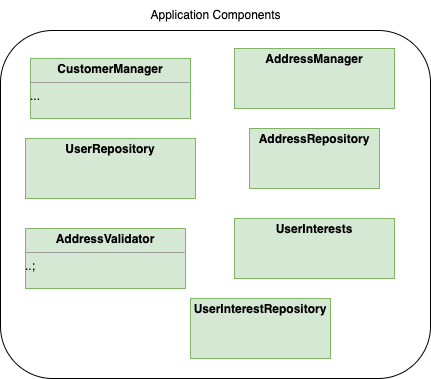

The diagram above was exported from draw.io. Its source (the exported page's mxGraphModel, read from the mxfile embedded in the PNG):
<mxGraphModel dx="954" dy="619" grid="1" gridSize="10" guides="1" tooltips="1" connect="1" arrows="1" fold="1" page="1" pageScale="1" pageWidth="827" pageHeight="1169" math="0" shadow="0">
  <root>
    <mxCell id="0" />
    <mxCell id="1" parent="0" />
    <mxCell id="Cp0hF8P1XbObhAQc_Zf8-23" value="" style="rounded=1;whiteSpace=wrap;html=1;" parent="1" vertex="1">
      <mxGeometry x="100" y="112" width="430" height="348" as="geometry" />
    </mxCell>
    <mxCell id="Cp0hF8P1XbObhAQc_Zf8-28" value="&lt;p style=&quot;margin:0px;margin-top:4px;text-align:center;&quot;&gt;&lt;b&gt;AddressManager&lt;/b&gt;&lt;/p&gt;" style="verticalAlign=top;align=left;overflow=fill;fontSize=12;fontFamily=Helvetica;html=1;whiteSpace=wrap;fillColor=#d5e8d4;strokeColor=#82b366;" parent="1" vertex="1">
      <mxGeometry x="334" y="130" width="160" height="60" as="geometry" />
    </mxCell>
    <mxCell id="Cp0hF8P1XbObhAQc_Zf8-29" value="&lt;p style=&quot;margin:0px;margin-top:4px;text-align:center;&quot;&gt;&lt;b&gt;AddressValidator&lt;/b&gt;&lt;/p&gt;&lt;hr size=&quot;1&quot;&gt;&lt;div style=&quot;height:2px;&quot;&gt;..;&lt;/div&gt;" style="verticalAlign=top;align=left;overflow=fill;fontSize=12;fontFamily=Helvetica;html=1;whiteSpace=wrap;fillColor=#d5e8d4;strokeColor=#82b366;" parent="1" vertex="1">
      <mxGeometry x="125" y="310" width="160" height="60" as="geometry" />
    </mxCell>
    <mxCell id="Cp0hF8P1XbObhAQc_Zf8-34" value="Application Components" style="text;html=1;align=center;verticalAlign=middle;resizable=0;points=[];autosize=1;strokeColor=none;fillColor=none;" parent="1" vertex="1">
      <mxGeometry x="240" y="82" width="150" height="30" as="geometry" />
    </mxCell>
    <mxCell id="Cp0hF8P1XbObhAQc_Zf8-36" value="&lt;p style=&quot;margin:0px;margin-top:4px;text-align:center;&quot;&gt;&lt;b&gt;UserRepository&lt;/b&gt;&lt;/p&gt;" style="verticalAlign=top;align=left;overflow=fill;fontSize=12;fontFamily=Helvetica;html=1;whiteSpace=wrap;fillColor=#d5e8d4;strokeColor=#82b366;" parent="1" vertex="1">
      <mxGeometry x="125" y="220" width="170" height="60" as="geometry" />
    </mxCell>
    <mxCell id="Cp0hF8P1XbObhAQc_Zf8-37" value="&lt;p style=&quot;margin:0px;margin-top:4px;text-align:center;&quot;&gt;&lt;b&gt;AddressRepository&lt;/b&gt;&lt;/p&gt;" style="verticalAlign=top;align=left;overflow=fill;fontSize=12;fontFamily=Helvetica;html=1;whiteSpace=wrap;fillColor=#d5e8d4;strokeColor=#82b366;" parent="1" vertex="1">
      <mxGeometry x="349" y="210" width="130" height="60" as="geometry" />
    </mxCell>
    <mxCell id="WDYi7oCFt3PgykhrvLu6-1" value="&lt;p style=&quot;margin:0px;margin-top:4px;text-align:center;&quot;&gt;&lt;b&gt;CustomerManager&lt;/b&gt;&lt;/p&gt;&lt;hr size=&quot;1&quot;&gt;&lt;div style=&quot;height:2px;&quot;&gt;...&lt;/div&gt;" style="verticalAlign=top;align=left;overflow=fill;fontSize=12;fontFamily=Helvetica;html=1;whiteSpace=wrap;fillColor=#d5e8d4;strokeColor=#82b366;" vertex="1" parent="1">
      <mxGeometry x="130" y="140" width="160" height="60" as="geometry" />
    </mxCell>
    <mxCell id="WDYi7oCFt3PgykhrvLu6-3" value="&lt;p style=&quot;margin:0px;margin-top:4px;text-align:center;&quot;&gt;&lt;b&gt;UserInterests&lt;/b&gt;&lt;/p&gt;" style="verticalAlign=top;align=left;overflow=fill;fontSize=12;fontFamily=Helvetica;html=1;whiteSpace=wrap;fillColor=#d5e8d4;strokeColor=#82b366;" vertex="1" parent="1">
      <mxGeometry x="334" y="300" width="160" height="60" as="geometry" />
    </mxCell>
    <mxCell id="WDYi7oCFt3PgykhrvLu6-4" value="&lt;p style=&quot;margin:0px;margin-top:4px;text-align:center;&quot;&gt;&lt;b&gt;UserInterestRepository&lt;/b&gt;&lt;/p&gt;" style="verticalAlign=top;align=left;overflow=fill;fontSize=12;fontFamily=Helvetica;html=1;whiteSpace=wrap;fillColor=#d5e8d4;strokeColor=#82b366;" vertex="1" parent="1">
      <mxGeometry x="290" y="380" width="140" height="60" as="geometry" />
    </mxCell>
  </root>
</mxGraphModel>